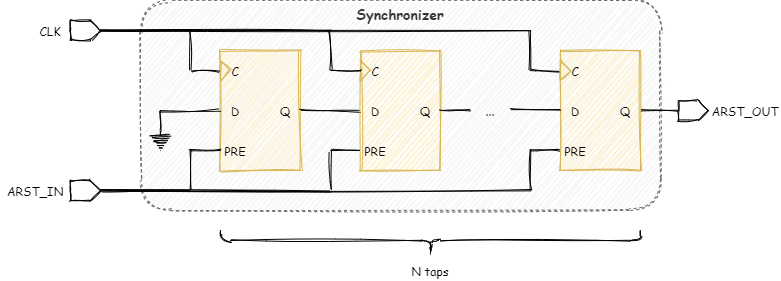

The diagram above was exported from draw.io. Its source (the exported page's mxGraphModel, read from the mxfile embedded in the PNG):
<mxGraphModel dx="1086" dy="806" grid="1" gridSize="10" guides="1" tooltips="1" connect="1" arrows="1" fold="1" page="1" pageScale="1" pageWidth="827" pageHeight="1169" math="0" shadow="0">
  <root>
    <mxCell id="0" />
    <mxCell id="1" parent="0" />
    <mxCell id="sj_ZCjXwLzxVpd4jtnSW-48" value="Synchronizer" style="rounded=1;whiteSpace=wrap;html=1;align=center;strokeColor=#666666;glass=0;shadow=0;sketch=1;dashed=1;fontFamily=Comic Sans MS;fillColor=#f5f5f5;fontColor=#333333;verticalAlign=top;fontStyle=1;fontSize=14;" parent="1" vertex="1">
      <mxGeometry x="160" y="40" width="520" height="210" as="geometry" />
    </mxCell>
    <mxCell id="JjY8vZotiUi8_nJgLu6--3" value="" style="rounded=0;whiteSpace=wrap;html=1;fontSize=12;fillColor=#fff2cc;strokeColor=#d6b656;sketch=1;fontFamily=Comic Sans MS;labelBackgroundColor=none;" parent="1" vertex="1">
      <mxGeometry x="240" y="90" width="80" height="120" as="geometry" />
    </mxCell>
    <mxCell id="JjY8vZotiUi8_nJgLu6--5" value="" style="triangle;whiteSpace=wrap;html=1;fontSize=12;fillColor=#fff2cc;strokeColor=#d6b656;sketch=1;fontFamily=Comic Sans MS;" parent="1" vertex="1">
      <mxGeometry x="240" y="100" width="10" height="20" as="geometry" />
    </mxCell>
    <mxCell id="JjY8vZotiUi8_nJgLu6--4" value="C" style="text;html=1;strokeColor=none;fillColor=none;align=center;verticalAlign=middle;whiteSpace=wrap;rounded=0;fontSize=12;sketch=1;fontFamily=Comic Sans MS;" parent="1" vertex="1">
      <mxGeometry x="240" y="100" width="30" height="20" as="geometry" />
    </mxCell>
    <mxCell id="JjY8vZotiUi8_nJgLu6--8" value="D" style="text;html=1;strokeColor=none;fillColor=none;align=center;verticalAlign=middle;whiteSpace=wrap;rounded=0;fontSize=12;sketch=1;fontFamily=Comic Sans MS;" parent="1" vertex="1">
      <mxGeometry x="240" y="140" width="30" height="20" as="geometry" />
    </mxCell>
    <mxCell id="JjY8vZotiUi8_nJgLu6--9" value="PRE" style="text;html=1;strokeColor=none;fillColor=none;align=center;verticalAlign=middle;whiteSpace=wrap;rounded=0;fontSize=12;sketch=1;fontFamily=Comic Sans MS;" parent="1" vertex="1">
      <mxGeometry x="240" y="180" width="30" height="20" as="geometry" />
    </mxCell>
    <mxCell id="sj_ZCjXwLzxVpd4jtnSW-15" style="edgeStyle=orthogonalEdgeStyle;rounded=0;orthogonalLoop=1;jettySize=auto;html=1;exitX=1;exitY=0.5;exitDx=0;exitDy=0;entryX=0;entryY=0.5;entryDx=0;entryDy=0;endArrow=none;endFill=0;sketch=1;fontFamily=Comic Sans MS;" parent="1" source="JjY8vZotiUi8_nJgLu6--11" target="sj_ZCjXwLzxVpd4jtnSW-22" edge="1">
      <mxGeometry relative="1" as="geometry">
        <mxPoint x="420" y="150.0000000000001" as="targetPoint" />
      </mxGeometry>
    </mxCell>
    <mxCell id="JjY8vZotiUi8_nJgLu6--11" value="Q" style="text;html=1;strokeColor=none;fillColor=none;align=center;verticalAlign=middle;whiteSpace=wrap;rounded=0;fontSize=12;sketch=1;fontFamily=Comic Sans MS;" parent="1" vertex="1">
      <mxGeometry x="290" y="140" width="30" height="20" as="geometry" />
    </mxCell>
    <mxCell id="sj_ZCjXwLzxVpd4jtnSW-16" style="edgeStyle=orthogonalEdgeStyle;rounded=0;orthogonalLoop=1;jettySize=auto;html=1;exitX=0.5;exitY=0;exitDx=0;exitDy=0;exitPerimeter=0;entryX=0;entryY=0.5;entryDx=0;entryDy=0;endArrow=none;endFill=0;sketch=1;fontFamily=Comic Sans MS;" parent="1" source="sj_ZCjXwLzxVpd4jtnSW-13" target="JjY8vZotiUi8_nJgLu6--8" edge="1">
      <mxGeometry relative="1" as="geometry" />
    </mxCell>
    <mxCell id="sj_ZCjXwLzxVpd4jtnSW-13" value="" style="pointerEvents=1;verticalLabelPosition=bottom;shadow=0;dashed=0;align=center;html=1;verticalAlign=top;shape=mxgraph.electrical.signal_sources.protective_earth;sketch=1;fontFamily=Comic Sans MS;" parent="1" vertex="1">
      <mxGeometry x="170" y="170" width="20" height="20" as="geometry" />
    </mxCell>
    <mxCell id="sj_ZCjXwLzxVpd4jtnSW-17" value="" style="rounded=0;whiteSpace=wrap;html=1;fontSize=12;fillColor=#fff2cc;strokeColor=#d6b656;sketch=1;fontFamily=Comic Sans MS;fillStyle=auto;" parent="1" vertex="1">
      <mxGeometry x="380" y="90" width="80" height="120" as="geometry" />
    </mxCell>
    <mxCell id="sj_ZCjXwLzxVpd4jtnSW-18" value="" style="triangle;whiteSpace=wrap;html=1;fontSize=12;fillColor=#fff2cc;strokeColor=#d6b656;sketch=1;fontFamily=Comic Sans MS;" parent="1" vertex="1">
      <mxGeometry x="380" y="100" width="10" height="20" as="geometry" />
    </mxCell>
    <mxCell id="sj_ZCjXwLzxVpd4jtnSW-19" value="C" style="text;html=1;strokeColor=none;fillColor=none;align=center;verticalAlign=middle;whiteSpace=wrap;rounded=0;fontSize=12;sketch=1;fontFamily=Comic Sans MS;" parent="1" vertex="1">
      <mxGeometry x="380" y="100" width="30" height="20" as="geometry" />
    </mxCell>
    <mxCell id="sj_ZCjXwLzxVpd4jtnSW-22" value="D" style="text;html=1;strokeColor=none;fillColor=none;align=center;verticalAlign=middle;whiteSpace=wrap;rounded=0;fontSize=12;sketch=1;fontFamily=Comic Sans MS;" parent="1" vertex="1">
      <mxGeometry x="380" y="140" width="30" height="20" as="geometry" />
    </mxCell>
    <mxCell id="sj_ZCjXwLzxVpd4jtnSW-23" value="PRE" style="text;html=1;strokeColor=none;fillColor=none;align=center;verticalAlign=middle;whiteSpace=wrap;rounded=0;fontSize=12;sketch=1;fontFamily=Comic Sans MS;" parent="1" vertex="1">
      <mxGeometry x="380" y="180" width="30" height="20" as="geometry" />
    </mxCell>
    <mxCell id="sj_ZCjXwLzxVpd4jtnSW-47" style="edgeStyle=orthogonalEdgeStyle;rounded=0;orthogonalLoop=1;jettySize=auto;html=1;exitX=1;exitY=0.5;exitDx=0;exitDy=0;endArrow=none;endFill=0;sketch=1;fontFamily=Comic Sans MS;entryX=0;entryY=0.5;entryDx=0;entryDy=0;" parent="1" source="sj_ZCjXwLzxVpd4jtnSW-24" target="dAlqBWGjW6XKI3q2PcrB-13" edge="1">
      <mxGeometry relative="1" as="geometry">
        <Array as="points" />
        <mxPoint x="498" y="150" as="targetPoint" />
      </mxGeometry>
    </mxCell>
    <mxCell id="sj_ZCjXwLzxVpd4jtnSW-24" value="Q" style="text;html=1;strokeColor=none;fillColor=none;align=center;verticalAlign=middle;whiteSpace=wrap;rounded=0;fontSize=12;sketch=1;fontFamily=Comic Sans MS;" parent="1" vertex="1">
      <mxGeometry x="430" y="140" width="30" height="20" as="geometry" />
    </mxCell>
    <mxCell id="sj_ZCjXwLzxVpd4jtnSW-26" style="edgeStyle=orthogonalEdgeStyle;rounded=0;orthogonalLoop=1;jettySize=auto;html=1;exitX=1;exitY=0.5;exitDx=0;exitDy=0;exitPerimeter=0;entryX=0;entryY=0.5;entryDx=0;entryDy=0;endArrow=none;endFill=0;sketch=1;fontFamily=Comic Sans MS;" parent="1" source="sj_ZCjXwLzxVpd4jtnSW-25" target="JjY8vZotiUi8_nJgLu6--4" edge="1">
      <mxGeometry relative="1" as="geometry">
        <Array as="points">
          <mxPoint x="210" y="70" />
          <mxPoint x="210" y="110" />
        </Array>
      </mxGeometry>
    </mxCell>
    <mxCell id="sj_ZCjXwLzxVpd4jtnSW-27" style="edgeStyle=orthogonalEdgeStyle;rounded=0;orthogonalLoop=1;jettySize=auto;html=1;exitX=1;exitY=0.5;exitDx=0;exitDy=0;exitPerimeter=0;entryX=0;entryY=0.5;entryDx=0;entryDy=0;endArrow=none;endFill=0;sketch=1;fontFamily=Comic Sans MS;" parent="1" source="sj_ZCjXwLzxVpd4jtnSW-25" target="sj_ZCjXwLzxVpd4jtnSW-19" edge="1">
      <mxGeometry relative="1" as="geometry">
        <Array as="points">
          <mxPoint x="350" y="70" />
          <mxPoint x="350" y="110" />
        </Array>
      </mxGeometry>
    </mxCell>
    <mxCell id="dAlqBWGjW6XKI3q2PcrB-15" style="edgeStyle=orthogonalEdgeStyle;rounded=0;orthogonalLoop=1;jettySize=auto;html=1;exitX=1;exitY=0.5;exitDx=0;exitDy=0;exitPerimeter=0;entryX=0;entryY=0.5;entryDx=0;entryDy=0;fontFamily=Comic Sans MS;endFill=0;endArrow=none;sketch=1;" parent="1" source="sj_ZCjXwLzxVpd4jtnSW-25" target="dAlqBWGjW6XKI3q2PcrB-5" edge="1">
      <mxGeometry relative="1" as="geometry">
        <Array as="points">
          <mxPoint x="550" y="70" />
          <mxPoint x="550" y="110" />
        </Array>
      </mxGeometry>
    </mxCell>
    <mxCell id="sj_ZCjXwLzxVpd4jtnSW-25" value="" style="html=1;shadow=0;dashed=0;align=center;verticalAlign=middle;shape=mxgraph.arrows2.arrow;dy=0;dx=10;notch=0;sketch=1;fontFamily=Comic Sans MS;" parent="1" vertex="1">
      <mxGeometry x="90" y="60" width="30" height="20" as="geometry" />
    </mxCell>
    <mxCell id="sj_ZCjXwLzxVpd4jtnSW-29" style="edgeStyle=orthogonalEdgeStyle;rounded=0;orthogonalLoop=1;jettySize=auto;html=1;exitX=1;exitY=0.5;exitDx=0;exitDy=0;exitPerimeter=0;entryX=0;entryY=0.5;entryDx=0;entryDy=0;endArrow=none;endFill=0;sketch=1;fontFamily=Comic Sans MS;" parent="1" source="sj_ZCjXwLzxVpd4jtnSW-28" target="JjY8vZotiUi8_nJgLu6--9" edge="1">
      <mxGeometry relative="1" as="geometry">
        <Array as="points">
          <mxPoint x="210" y="230" />
          <mxPoint x="210" y="190" />
        </Array>
      </mxGeometry>
    </mxCell>
    <mxCell id="sj_ZCjXwLzxVpd4jtnSW-30" style="edgeStyle=orthogonalEdgeStyle;rounded=0;orthogonalLoop=1;jettySize=auto;html=1;exitX=1;exitY=0.5;exitDx=0;exitDy=0;exitPerimeter=0;entryX=0;entryY=0.5;entryDx=0;entryDy=0;endArrow=none;endFill=0;sketch=1;fontFamily=Comic Sans MS;" parent="1" source="sj_ZCjXwLzxVpd4jtnSW-28" target="sj_ZCjXwLzxVpd4jtnSW-23" edge="1">
      <mxGeometry relative="1" as="geometry">
        <Array as="points">
          <mxPoint x="350" y="230" />
          <mxPoint x="350" y="190" />
        </Array>
      </mxGeometry>
    </mxCell>
    <mxCell id="dAlqBWGjW6XKI3q2PcrB-16" style="edgeStyle=orthogonalEdgeStyle;rounded=0;orthogonalLoop=1;jettySize=auto;html=1;exitX=1;exitY=0.5;exitDx=0;exitDy=0;exitPerimeter=0;entryX=0;entryY=0.5;entryDx=0;entryDy=0;fontFamily=Comic Sans MS;endFill=0;endArrow=none;sketch=1;" parent="1" source="sj_ZCjXwLzxVpd4jtnSW-28" target="dAlqBWGjW6XKI3q2PcrB-7" edge="1">
      <mxGeometry relative="1" as="geometry">
        <Array as="points">
          <mxPoint x="550" y="230" />
          <mxPoint x="550" y="190" />
        </Array>
      </mxGeometry>
    </mxCell>
    <mxCell id="sj_ZCjXwLzxVpd4jtnSW-28" value="" style="html=1;shadow=0;dashed=0;align=center;verticalAlign=middle;shape=mxgraph.arrows2.arrow;dy=0;dx=10;notch=0;sketch=1;fontFamily=Comic Sans MS;" parent="1" vertex="1">
      <mxGeometry x="90" y="220" width="30" height="20" as="geometry" />
    </mxCell>
    <mxCell id="sj_ZCjXwLzxVpd4jtnSW-31" value="ARST_IN" style="text;html=1;strokeColor=none;fillColor=none;align=center;verticalAlign=middle;whiteSpace=wrap;rounded=0;fontSize=12;sketch=1;fontFamily=Comic Sans MS;" parent="1" vertex="1">
      <mxGeometry x="20" y="220" width="70" height="20" as="geometry" />
    </mxCell>
    <mxCell id="sj_ZCjXwLzxVpd4jtnSW-32" value="CLK" style="text;html=1;strokeColor=none;fillColor=none;align=center;verticalAlign=middle;whiteSpace=wrap;rounded=0;fontSize=12;sketch=1;fontFamily=Comic Sans MS;" parent="1" vertex="1">
      <mxGeometry x="50" y="60" width="40" height="20" as="geometry" />
    </mxCell>
    <mxCell id="dAlqBWGjW6XKI3q2PcrB-3" value="" style="rounded=0;whiteSpace=wrap;html=1;fontSize=12;fillColor=#fff2cc;strokeColor=#d6b656;sketch=1;fontFamily=Comic Sans MS;fillStyle=auto;" parent="1" vertex="1">
      <mxGeometry x="580" y="90" width="80" height="120" as="geometry" />
    </mxCell>
    <mxCell id="dAlqBWGjW6XKI3q2PcrB-4" value="" style="triangle;whiteSpace=wrap;html=1;fontSize=12;fillColor=#fff2cc;strokeColor=#d6b656;sketch=1;fontFamily=Comic Sans MS;" parent="1" vertex="1">
      <mxGeometry x="580" y="100" width="10" height="20" as="geometry" />
    </mxCell>
    <mxCell id="dAlqBWGjW6XKI3q2PcrB-5" value="C" style="text;html=1;strokeColor=none;fillColor=none;align=center;verticalAlign=middle;whiteSpace=wrap;rounded=0;fontSize=12;sketch=1;fontFamily=Comic Sans MS;" parent="1" vertex="1">
      <mxGeometry x="580" y="100" width="30" height="20" as="geometry" />
    </mxCell>
    <mxCell id="dAlqBWGjW6XKI3q2PcrB-6" value="D" style="text;html=1;strokeColor=none;fillColor=none;align=center;verticalAlign=middle;whiteSpace=wrap;rounded=0;fontSize=12;sketch=1;fontFamily=Comic Sans MS;" parent="1" vertex="1">
      <mxGeometry x="580" y="140" width="30" height="20" as="geometry" />
    </mxCell>
    <mxCell id="dAlqBWGjW6XKI3q2PcrB-7" value="PRE" style="text;html=1;strokeColor=none;fillColor=none;align=center;verticalAlign=middle;whiteSpace=wrap;rounded=0;fontSize=12;sketch=1;fontFamily=Comic Sans MS;" parent="1" vertex="1">
      <mxGeometry x="580" y="180" width="30" height="20" as="geometry" />
    </mxCell>
    <mxCell id="dAlqBWGjW6XKI3q2PcrB-8" style="edgeStyle=orthogonalEdgeStyle;rounded=0;orthogonalLoop=1;jettySize=auto;html=1;exitX=1;exitY=0.5;exitDx=0;exitDy=0;endArrow=none;endFill=0;sketch=1;fontFamily=Comic Sans MS;entryX=0;entryY=0.5;entryDx=0;entryDy=0;entryPerimeter=0;" parent="1" source="dAlqBWGjW6XKI3q2PcrB-9" target="dAlqBWGjW6XKI3q2PcrB-10" edge="1">
      <mxGeometry relative="1" as="geometry">
        <Array as="points" />
        <mxPoint x="700" y="150" as="targetPoint" />
      </mxGeometry>
    </mxCell>
    <mxCell id="dAlqBWGjW6XKI3q2PcrB-9" value="Q" style="text;html=1;strokeColor=none;fillColor=none;align=center;verticalAlign=middle;whiteSpace=wrap;rounded=0;fontSize=12;sketch=1;fontFamily=Comic Sans MS;" parent="1" vertex="1">
      <mxGeometry x="630" y="140" width="30" height="20" as="geometry" />
    </mxCell>
    <mxCell id="dAlqBWGjW6XKI3q2PcrB-10" value="" style="html=1;shadow=0;dashed=0;align=center;verticalAlign=middle;shape=mxgraph.arrows2.arrow;dy=0;dx=10;notch=0;sketch=1;fontFamily=Comic Sans MS;" parent="1" vertex="1">
      <mxGeometry x="698" y="140" width="30" height="20" as="geometry" />
    </mxCell>
    <mxCell id="dAlqBWGjW6XKI3q2PcrB-11" value="ARST_OUT" style="text;html=1;strokeColor=none;fillColor=none;align=center;verticalAlign=middle;whiteSpace=wrap;rounded=0;fontSize=12;sketch=1;fontFamily=Comic Sans MS;" parent="1" vertex="1">
      <mxGeometry x="730" y="140" width="70" height="20" as="geometry" />
    </mxCell>
    <mxCell id="dAlqBWGjW6XKI3q2PcrB-14" style="edgeStyle=orthogonalEdgeStyle;rounded=0;orthogonalLoop=1;jettySize=auto;html=1;exitX=1;exitY=0.5;exitDx=0;exitDy=0;entryX=0;entryY=0.5;entryDx=0;entryDy=0;fontFamily=Comic Sans MS;endFill=0;endArrow=none;sketch=1;" parent="1" source="dAlqBWGjW6XKI3q2PcrB-13" target="dAlqBWGjW6XKI3q2PcrB-6" edge="1">
      <mxGeometry relative="1" as="geometry" />
    </mxCell>
    <mxCell id="dAlqBWGjW6XKI3q2PcrB-13" value="..." style="text;html=1;strokeColor=none;fillColor=none;align=center;verticalAlign=middle;whiteSpace=wrap;rounded=0;fontSize=12;sketch=1;fontFamily=Comic Sans MS;" parent="1" vertex="1">
      <mxGeometry x="490" y="140" width="40" height="20" as="geometry" />
    </mxCell>
    <mxCell id="dAlqBWGjW6XKI3q2PcrB-17" value="" style="shape=curlyBracket;whiteSpace=wrap;html=1;rounded=1;rotation=-90;sketch=1;" parent="1" vertex="1">
      <mxGeometry x="440" y="70" width="20" height="420" as="geometry" />
    </mxCell>
    <mxCell id="dAlqBWGjW6XKI3q2PcrB-18" value="N taps" style="text;html=1;strokeColor=none;fillColor=none;align=center;verticalAlign=middle;whiteSpace=wrap;rounded=0;fontSize=12;sketch=1;fontFamily=Comic Sans MS;" parent="1" vertex="1">
      <mxGeometry x="415" y="300" width="70" height="20" as="geometry" />
    </mxCell>
  </root>
</mxGraphModel>